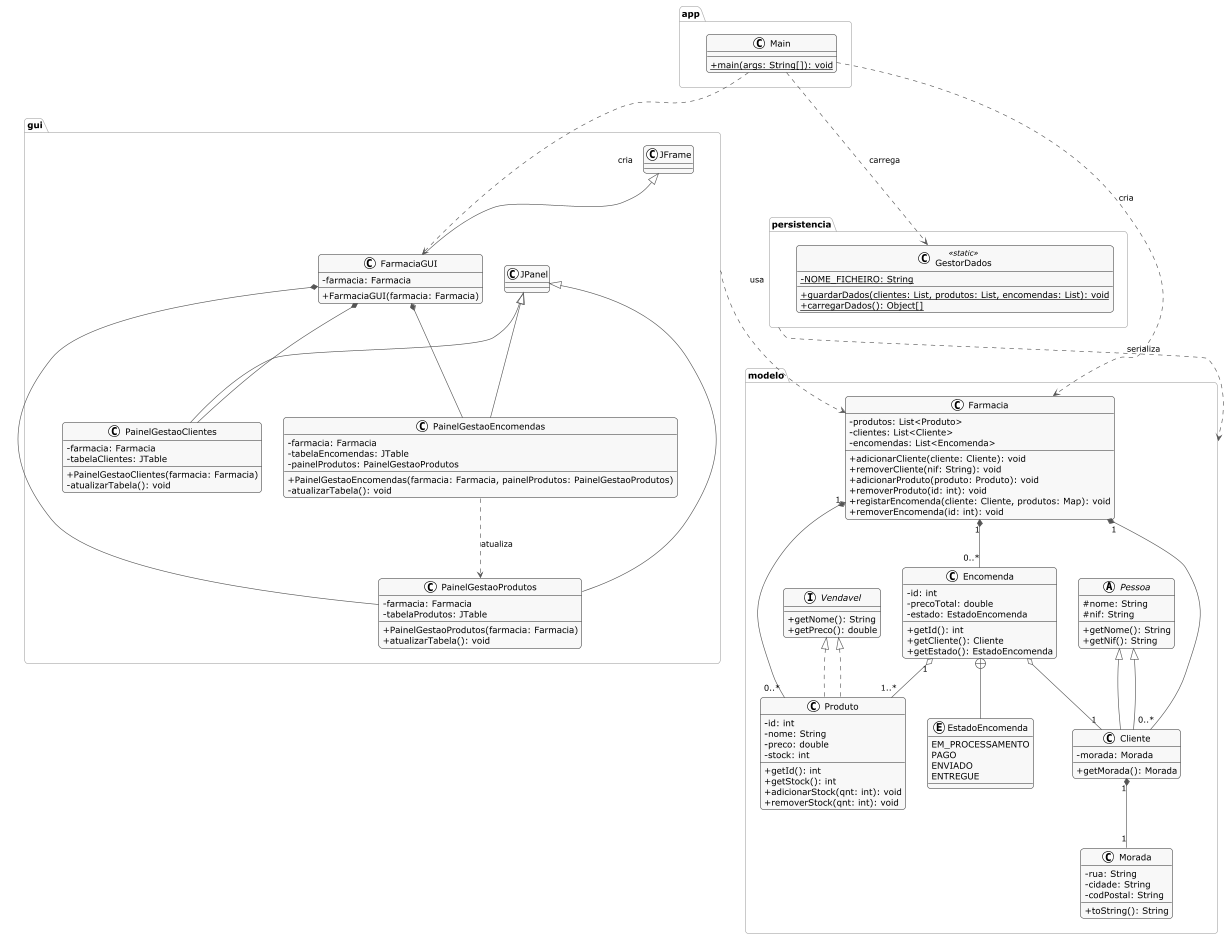

The diagram above was rendered by PlantUML. Its source (embedded in the PNG):
@startuml
' Diagrama de Classes Detalhado e Otimizado para Relatório A4

' --- Configurações Visuais ---
!theme plain
skinparam dpi 150
skinparam shadowing false
skinparam roundCorner 10
skinparam classAttributeIconSize 0

' Definições de Estilo para Pacotes e Classes
skinparam package {
    BorderColor #AAAAAA
    FontColor #333333
}
skinparam class {
    BackgroundColor #F8F8F8
    BorderColor #555555
    ArrowColor #555555
}
skinparam interface {
    BackgroundColor #F8F8F8
    BorderColor #555555
    ArrowColor #555555
}

' --- Definição das Classes Detalhadas por Pacote ---

package "app" <<Folder>> {
    class Main {
        + {static} main(args: String[]): void
    }
}

package "gui" <<Folder>> {
    class FarmaciaGUI extends JFrame {
        - farmacia: Farmacia
        + FarmaciaGUI(farmacia: Farmacia)
    }

    class PainelGestaoClientes extends JPanel {
        - farmacia: Farmacia
        - tabelaClientes: JTable
        + PainelGestaoClientes(farmacia: Farmacia)
        - atualizarTabela(): void
    }

    class PainelGestaoProdutos extends JPanel {
        - farmacia: Farmacia
        - tabelaProdutos: JTable
        + PainelGestaoProdutos(farmacia: Farmacia)
        + atualizarTabela(): void
    }

    class PainelGestaoEncomendas extends JPanel {
        - farmacia: Farmacia
        - tabelaEncomendas: JTable
        - painelProdutos: PainelGestaoProdutos
        + PainelGestaoEncomendas(farmacia: Farmacia, painelProdutos: PainelGestaoProdutos)
        - atualizarTabela(): void
    }
}

package "persistencia" <<Folder>> {
    class GestorDados <<static>> {
        - {static} NOME_FICHEIRO: String
        + {static} guardarDados(clientes: List, produtos: List, encomendas: List): void
        + {static} carregarDados(): Object[]
    }
}

package "modelo" <<Folder>> {
    class Farmacia {
        - produtos: List<Produto>
        - clientes: List<Cliente>
        - encomendas: List<Encomenda>
        + adicionarCliente(cliente: Cliente): void
        + removerCliente(nif: String): void
        + adicionarProduto(produto: Produto): void
        + removerProduto(id: int): void
        + registarEncomenda(cliente: Cliente, produtos: Map): void
        + removerEncomenda(id: int): void
    }
    abstract class Pessoa {
        # nome: String
        # nif: String
        + getNome(): String
        + getNif(): String
    }
    class Cliente extends Pessoa {
        - morada: Morada
        + getMorada(): Morada
    }
    class Morada {
        - rua: String
        - cidade: String
        - codPostal: String
        + toString(): String
    }
    interface Vendavel {
        + getNome(): String
        + getPreco(): double
    }
    class Produto implements Vendavel {
        - id: int
        - nome: String
        - preco: double
        - stock: int
        + getId(): int
        + getStock(): int
        + adicionarStock(qnt: int): void
        + removerStock(qnt: int): void
    }
    class Encomenda {
        - id: int
        - precoTotal: double
        - estado: EstadoEncomenda
        + getId(): int
        + getCliente(): Cliente
        + getEstado(): EstadoEncomenda
    }
    enum EstadoEncomenda {
        EM_PROCESSAMENTO
        PAGO
        ENVIADO
        ENTREGUE
    }
}

' --- Relações ---

' Camada de Apresentação (GUI)
FarmaciaGUI *-- PainelGestaoClientes
FarmaciaGUI *-- PainelGestaoProdutos
FarmaciaGUI *-- PainelGestaoEncomendas
gui ..> Farmacia : usa
PainelGestaoEncomendas ..> PainelGestaoProdutos : atualiza

' Camada de Lógica (Modelo)
Pessoa <|-- Cliente
Cliente "1" *-- "1" Morada
Vendavel <|.. Produto
Farmacia "1" *-- "0..*" Cliente
Farmacia "1" *-- "0..*" Produto
Farmacia "1" *-- "0..*" Encomenda
Encomenda o-- "1" Cliente
Encomenda "1" o-- "1..*" Produto
Encomenda +-- EstadoEncomenda

' Camada de Entrada (App)
Main ..> FarmaciaGUI : cria
Main ..> Farmacia : cria
Main ..> GestorDados : carrega

' Camada de Persistência
persistencia ..> modelo : serializa

' --- Organização do Layout (Vertical) ---
app -[hidden]D-> gui
gui -[hidden]D-> persistencia
persistencia -[hidden]D-> modelo

@enduml